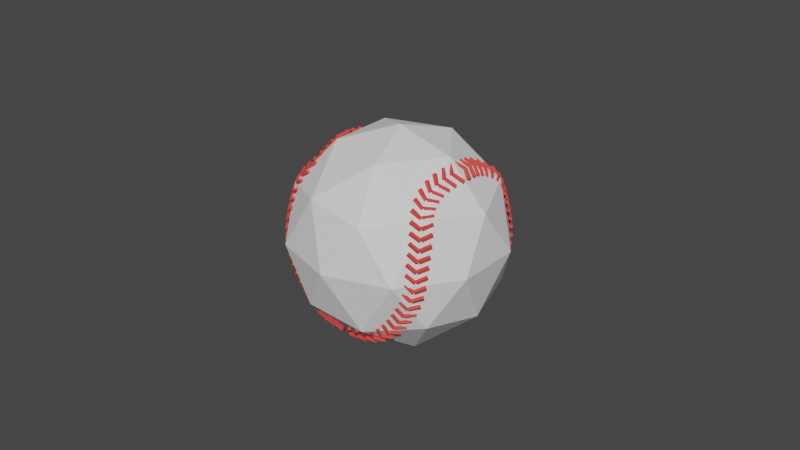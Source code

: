 # Source: Low_poly_Baseball.blend  (saved by Blender 2.90.8; exported with 4.5.12 LTS)
import bpy
from mathutils import Matrix  # noqa: F401  (used for matrix-valued properties, if any)

bpy.ops.wm.read_factory_settings(use_empty=True)
scene = bpy.context.scene
scene.name = 'Scene'

# ---- collections
col_collection = bpy.data.collections.new('Collection'); scene.collection.children.link(col_collection)

# ---- materials (node trees are filled in below, after node groups)
mat_body = bpy.data.materials.new('Body')
mat_stitches = bpy.data.materials.new('Stitches')

# ---- material node trees
mat_body.use_nodes = True; mat_body.node_tree.nodes.clear()
_N = mat_body.node_tree.nodes; _L = mat_body.node_tree.links
n0 = _N.new('ShaderNodeBsdfPrincipled'); n0.name = 'Principled BSDF'; n0.location = (10, 300)
n0.distribution = 'GGX'
n0.subsurface_method = 'BURLEY'
n0.inputs[2].default_value = 1.0
n0.inputs[3].default_value = 1.45
n0.inputs[27].default_value = (0.0, 0.0, 0.0, 1.0)
n0.inputs[28].default_value = 1.0
n1 = _N.new('ShaderNodeOutputMaterial'); n1.name = 'Material Output'; n1.location = (300, 300)
_L.new(n0.outputs[0], n1.inputs[0])
n1.is_active_output = True
mat_stitches.use_nodes = True; mat_stitches.node_tree.nodes.clear()
_N = mat_stitches.node_tree.nodes; _L = mat_stitches.node_tree.links
n0 = _N.new('ShaderNodeBsdfPrincipled'); n0.name = 'Principled BSDF'; n0.location = (10, 300)
n0.distribution = 'GGX'
n0.subsurface_method = 'BURLEY'
n0.inputs[0].default_value = (0.8, 0.0621, 0.05222, 1.0)
n0.inputs[2].default_value = 1.0
n0.inputs[3].default_value = 1.45
n0.inputs[27].default_value = (0.0, 0.0, 0.0, 1.0)
n0.inputs[28].default_value = 1.0
n1 = _N.new('ShaderNodeOutputMaterial'); n1.name = 'Material Output'; n1.location = (300, 300)
_L.new(n0.outputs[0], n1.inputs[0])
n1.is_active_output = True

# ---- world
world_world = bpy.data.worlds.new('World'); scene.world = world_world
world_world.use_nodes = True; world_world.node_tree.nodes.clear()
_N = world_world.node_tree.nodes; _L = world_world.node_tree.links
n0 = _N.new('ShaderNodeOutputWorld'); n0.name = 'World Output'; n0.location = (300, 300)
n1 = _N.new('ShaderNodeBackground'); n1.name = 'Background'; n1.location = (10, 300)
n1.inputs[0].default_value = (0.05088, 0.05088, 0.05088, 1.0)
_L.new(n1.outputs[0], n0.inputs[0])
n0.is_active_output = True
world_world.color = (0.05088, 0.05088, 0.05088)
world_world.use_sun_shadow = False
world_world.sun_shadow_jitter_overblur = 0.0

# ---- meshes
me_icosphere = bpy.data.meshes.new('Icosphere')
me_icosphere.from_pydata([(0.0, 0.0, -1.0), (0.7236, -0.5257, -0.4472), (-0.2764, -0.8506, -0.4472), (-0.8944, 0.0, -0.4472), (-0.2764, 0.8506, -0.4472), (0.7236, 0.5257, -0.4472), (0.2764, -0.8506, 0.4472), (-0.7236, -0.5257, 0.4472), (-0.7236, 0.5257, 0.4472), (0.2764, 0.8506, 0.4472), (0.8944, 0.0, 0.4472), (0.0, 0.0, 1.0), (-0.1625, -0.5, -0.8507), (0.4253, -0.309, -0.8507), (0.2629, -0.809, -0.5257), (0.8506, 0.0, -0.5257), (0.4253, 0.309, -0.8507), (-0.5257, 0.0, -0.8507), (-0.6882, -0.5, -0.5257), (-0.1625, 0.5, -0.8507), (-0.6882, 0.5, -0.5257), (0.2629, 0.809, -0.5257), (0.9511, -0.309, 0.0), (0.9511, 0.309, 0.0), (0.0, -1.0, 0.0), (0.5878, -0.809, 0.0), (-0.9511, -0.309, 0.0), (-0.5878, -0.809, 0.0), (-0.5878, 0.809, 0.0), (-0.9511, 0.309, 0.0), (0.5878, 0.809, 0.0), (0.0, 1.0, 0.0), (0.6882, -0.5, 0.5257), (-0.2629, -0.809, 0.5257), (-0.8506, 0.0, 0.5257), (-0.2629, 0.809, 0.5257), (0.6882, 0.5, 0.5257), (0.1625, -0.5, 0.8507), (0.5257, 0.0, 0.8507), (-0.4253, -0.309, 0.8507), (-0.4253, 0.309, 0.8507), (0.1625, 0.5, 0.8507)], [], [(0, 13, 12), (1, 13, 15), (0, 12, 17), (0, 17, 19), (0, 19, 16), (1, 15, 22), (2, 14, 24), (3, 18, 26), (4, 20, 28), (5, 21, 30), (1, 22, 25), (2, 24, 27), (3, 26, 29), (4, 28, 31), (5, 30, 23), (6, 32, 37), (7, 33, 39), (8, 34, 40), (9, 35, 41), (10, 36, 38), (38, 41, 11), (38, 36, 41), (36, 9, 41), (41, 40, 11), (41, 35, 40), (35, 8, 40), (40, 39, 11), (40, 34, 39), (34, 7, 39), (39, 37, 11), (39, 33, 37), (33, 6, 37), (37, 38, 11), (37, 32, 38), (32, 10, 38), (23, 36, 10), (23, 30, 36), (30, 9, 36), (31, 35, 9), (31, 28, 35), (28, 8, 35), (29, 34, 8), (29, 26, 34), (26, 7, 34), (27, 33, 7), (27, 24, 33), (24, 6, 33), (25, 32, 6), (25, 22, 32), (22, 10, 32), (30, 31, 9), (30, 21, 31), (21, 4, 31), (28, 29, 8), (28, 20, 29), (20, 3, 29), (26, 27, 7), (26, 18, 27), (18, 2, 27), (24, 25, 6), (24, 14, 25), (14, 1, 25), (22, 23, 10), (22, 15, 23), (15, 5, 23), (16, 21, 5), (16, 19, 21), (19, 4, 21), (19, 20, 4), (19, 17, 20), (17, 3, 20), (17, 18, 3), (17, 12, 18), (12, 2, 18), (15, 16, 5), (15, 13, 16), (13, 0, 16), (12, 14, 2), (12, 13, 14), (13, 1, 14)])
_uv = me_icosphere.uv_layers.new(name='UVMap')
_uv.uv.foreach_set('vector', [0.8182, 0.0, 0.7727, 0.07873, 0.8636, 0.07873, 0.7273, 0.1575, 0.6818, 0.07873, 0.6364, 0.1575, 0.09091, 0.0, 0.04545, 0.07873, 0.1364, 0.07873, 0.2727, 0.0, 0.2273, 0.07873, 0.3182, 0.07873, 0.4545, 0.0, 0.4091, 0.07873, 0.5, 0.07873, 0.7273, 0.1575, 0.6364, 0.1575, 0.6818, 0.2362, 0.9091, 0.1575, 0.8182, 0.1575, 0.8636, 0.2362, 0.1818, 0.1575, 0.09091, 0.1575, 0.1364, 0.2362, 0.3636, 0.1575, 0.2727, 0.1575, 0.3182, 0.2362, 0.5455, 0.1575, 0.4545, 0.1575, 0.5, 0.2362, 0.7273, 0.1575, 0.6818, 0.2362, 0.7727, 0.2362, 0.9091, 0.1575, 0.8636, 0.2362, 0.9545, 0.2362, 0.1818, 0.1575, 0.1364, 0.2362, 0.2273, 0.2362, 0.3636, 0.1575, 0.3182, 0.2362, 0.4091, 0.2362, 0.5455, 0.1575, 0.5, 0.2362, 0.5909, 0.2362, 0.8182, 0.3149, 0.7273, 0.3149, 0.7727, 0.3937, 1.0, 0.3149, 0.9091, 0.3149, 0.9545, 0.3937, 0.2727, 0.3149, 0.1818, 0.3149, 0.2273, 0.3937, 0.4545, 0.3149, 0.3636, 0.3149, 0.4091, 0.3937, 0.6364, 0.3149, 0.5455, 0.3149, 0.5909, 0.3937, 0.5909, 0.3937, 0.5, 0.3937, 0.5455, 0.4724, 0.5909, 0.3937, 0.5455, 0.3149, 0.5, 0.3937, 0.5455, 0.3149, 0.4545, 0.3149, 0.5, 0.3937, 0.4091, 0.3937, 0.3182, 0.3937, 0.3636, 0.4724, 0.4091, 0.3937, 0.3636, 0.3149, 0.3182, 0.3937, 0.3636, 0.3149, 0.2727, 0.3149, 0.3182, 0.3937, 0.2273, 0.3937, 0.1364, 0.3937, 0.1818, 0.4724, 0.2273, 0.3937, 0.1818, 0.3149, 0.1364, 0.3937, 0.1818, 0.3149, 0.09091, 0.3149, 0.1364, 0.3937, 0.9545, 0.3937, 0.8636, 0.3937, 0.9091, 0.4724, 0.9545, 0.3937, 0.9091, 0.3149, 0.8636, 0.3937, 0.9091, 0.3149, 0.8182, 0.3149, 0.8636, 0.3937, 0.7727, 0.3937, 0.6818, 0.3937, 0.7273, 0.4724, 0.7727, 0.3937, 0.7273, 0.3149, 0.6818, 0.3937, 0.7273, 0.3149, 0.6364, 0.3149, 0.6818, 0.3937, 0.5909, 0.2362, 0.5455, 0.3149, 0.6364, 0.3149, 0.5909, 0.2362, 0.5, 0.2362, 0.5455, 0.3149, 0.5, 0.2362, 0.4545, 0.3149, 0.5455, 0.3149, 0.4091, 0.2362, 0.3636, 0.3149, 0.4545, 0.3149, 0.4091, 0.2362, 0.3182, 0.2362, 0.3636, 0.3149, 0.3182, 0.2362, 0.2727, 0.3149, 0.3636, 0.3149, 0.2273, 0.2362, 0.1818, 0.3149, 0.2727, 0.3149, 0.2273, 0.2362, 0.1364, 0.2362, 0.1818, 0.3149, 0.1364, 0.2362, 0.09091, 0.3149, 0.1818, 0.3149, 0.9545, 0.2362, 0.9091, 0.3149, 1.0, 0.3149, 0.9545, 0.2362, 0.8636, 0.2362, 0.9091, 0.3149, 0.8636, 0.2362, 0.8182, 0.3149, 0.9091, 0.3149, 0.7727, 0.2362, 0.7273, 0.3149, 0.8182, 0.3149, 0.7727, 0.2362, 0.6818, 0.2362, 0.7273, 0.3149, 0.6818, 0.2362, 0.6364, 0.3149, 0.7273, 0.3149, 0.5, 0.2362, 0.4091, 0.2362, 0.4545, 0.3149, 0.5, 0.2362, 0.4545, 0.1575, 0.4091, 0.2362, 0.4545, 0.1575, 0.3636, 0.1575, 0.4091, 0.2362, 0.3182, 0.2362, 0.2273, 0.2362, 0.2727, 0.3149, 0.3182, 0.2362, 0.2727, 0.1575, 0.2273, 0.2362, 0.2727, 0.1575, 0.1818, 0.1575, 0.2273, 0.2362, 0.1364, 0.2362, 0.04545, 0.2362, 0.09091, 0.3149, 0.1364, 0.2362, 0.09091, 0.1575, 0.04545, 0.2362, 0.09091, 0.1575, 0.0, 0.1575, 0.04545, 0.2362, 0.8636, 0.2362, 0.7727, 0.2362, 0.8182, 0.3149, 0.8636, 0.2362, 0.8182, 0.1575, 0.7727, 0.2362, 0.8182, 0.1575, 0.7273, 0.1575, 0.7727, 0.2362, 0.6818, 0.2362, 0.5909, 0.2362, 0.6364, 0.3149, 0.6818, 0.2362, 0.6364, 0.1575, 0.5909, 0.2362, 0.6364, 0.1575, 0.5455, 0.1575, 0.5909, 0.2362, 0.5, 0.07873, 0.4545, 0.1575, 0.5455, 0.1575, 0.5, 0.07873, 0.4091, 0.07873, 0.4545, 0.1575, 0.4091, 0.07873, 0.3636, 0.1575, 0.4545, 0.1575, 0.3182, 0.07873, 0.2727, 0.1575, 0.3636, 0.1575, 0.3182, 0.07873, 0.2273, 0.07873, 0.2727, 0.1575, 0.2273, 0.07873, 0.1818, 0.1575, 0.2727, 0.1575, 0.1364, 0.07873, 0.09091, 0.1575, 0.1818, 0.1575, 0.1364, 0.07873, 0.04545, 0.07873, 0.09091, 0.1575, 0.04545, 0.07873, 0.0, 0.1575, 0.09091, 0.1575, 0.6364, 0.1575, 0.5909, 0.07873, 0.5455, 0.1575, 0.6364, 0.1575, 0.6818, 0.07873, 0.5909, 0.07873, 0.6818, 0.07873, 0.6364, 0.0, 0.5909, 0.07873, 0.8636, 0.07873, 0.8182, 0.1575, 0.9091, 0.1575, 0.8636, 0.07873, 0.7727, 0.07873, 0.8182, 0.1575, 0.7727, 0.07873, 0.7273, 0.1575, 0.8182, 0.1575])
me_icosphere.materials.append(mat_body)
me_icosphere.use_remesh_fix_poles = True
me_icosphere.use_remesh_preserve_attributes = False
me_icosphere.use_mirror_vertex_groups = False
me_icosphere.update()
me_cube_007 = bpy.data.meshes.new('Cube.007')
me_cube_007.from_pydata([(-0.6214, -3.489, 0.5226), (-0.2924, -3.489, 2.173), (-0.9141, -1.968, 1.386), (-0.5851, -1.968, 3.036), (0.5851, 1.968, -3.036), (0.9141, 1.968, -1.386), (0.2924, 3.489, -2.173), (0.6214, 3.489, -0.5226), (-0.5323, 9.433, -4.958), (-0.1081, 9.433, -6.114), (-0.7375, 7.97, -6.071), (-0.3133, 7.97, -7.228), (0.3133, 4.185, -0.3696), (0.7375, 4.185, -1.526), (0.1081, 2.722, -1.483), (0.5324, 2.722, -2.639)], [], [(0, 1, 3, 2), (2, 3, 7, 6), (6, 7, 5, 4), (4, 5, 1, 0), (2, 6, 4, 0), (7, 3, 1, 5), (8, 9, 11, 10), (10, 11, 15, 14), (14, 15, 13, 12), (12, 13, 9, 8), (10, 14, 12, 8), (15, 11, 9, 13)])
_uv = me_cube_007.uv_layers.new(name='UVMap')
_uv.uv.foreach_set('vector', [0.375, 0.0, 0.625, 0.0, 0.625, 0.25, 0.375, 0.25, 0.375, 0.25, 0.625, 0.25, 0.625, 0.5, 0.375, 0.5, 0.375, 0.5, 0.625, 0.5, 0.625, 0.75, 0.375, 0.75, 0.375, 0.75, 0.625, 0.75, 0.625, 1.0, 0.375, 1.0, 0.125, 0.5, 0.375, 0.5, 0.375, 0.75, 0.125, 0.75, 0.625, 0.5, 0.875, 0.5, 0.875, 0.75, 0.625, 0.75, 0.375, 0.0, 0.625, 0.0, 0.625, 0.25, 0.375, 0.25, 0.375, 0.25, 0.625, 0.25, 0.625, 0.5, 0.375, 0.5, 0.375, 0.5, 0.625, 0.5, 0.625, 0.75, 0.375, 0.75, 0.375, 0.75, 0.625, 0.75, 0.625, 1.0, 0.375, 1.0, 0.125, 0.5, 0.375, 0.5, 0.375, 0.75, 0.125, 0.75, 0.625, 0.5, 0.875, 0.5, 0.875, 0.75, 0.625, 0.75])
me_cube_007.materials.append(mat_stitches)
me_cube_007.use_remesh_fix_poles = True
me_cube_007.use_remesh_preserve_attributes = False
me_cube_007.use_mirror_vertex_groups = False
me_cube_007.update()
me_cube_011 = bpy.data.meshes.new('Cube.011')
me_cube_011.from_pydata([(-0.6214, -3.489, 0.5226), (-0.2924, -3.489, 2.173), (-0.9141, -1.968, 1.386), (-0.5851, -1.968, 3.036), (0.5851, 1.968, -3.036), (0.9141, 1.968, -1.386), (0.2924, 3.489, -2.173), (0.6214, 3.489, -0.5226), (-0.5323, 9.433, -4.958), (-0.1081, 9.433, -6.114), (-0.7375, 7.97, -6.071), (-0.3133, 7.97, -7.228), (0.3133, 4.185, -0.3696), (0.7375, 4.185, -1.526), (0.1081, 2.722, -1.483), (0.5324, 2.722, -2.639)], [], [(0, 1, 3, 2), (2, 3, 7, 6), (6, 7, 5, 4), (4, 5, 1, 0), (2, 6, 4, 0), (7, 3, 1, 5), (8, 9, 11, 10), (10, 11, 15, 14), (14, 15, 13, 12), (12, 13, 9, 8), (10, 14, 12, 8), (15, 11, 9, 13)])
_uv = me_cube_011.uv_layers.new(name='UVMap')
_uv.uv.foreach_set('vector', [0.375, 0.0, 0.625, 0.0, 0.625, 0.25, 0.375, 0.25, 0.375, 0.25, 0.625, 0.25, 0.625, 0.5, 0.375, 0.5, 0.375, 0.5, 0.625, 0.5, 0.625, 0.75, 0.375, 0.75, 0.375, 0.75, 0.625, 0.75, 0.625, 1.0, 0.375, 1.0, 0.125, 0.5, 0.375, 0.5, 0.375, 0.75, 0.125, 0.75, 0.625, 0.5, 0.875, 0.5, 0.875, 0.75, 0.625, 0.75, 0.375, 0.0, 0.625, 0.0, 0.625, 0.25, 0.375, 0.25, 0.375, 0.25, 0.625, 0.25, 0.625, 0.5, 0.375, 0.5, 0.375, 0.5, 0.625, 0.5, 0.625, 0.75, 0.375, 0.75, 0.375, 0.75, 0.625, 0.75, 0.625, 1.0, 0.375, 1.0, 0.125, 0.5, 0.375, 0.5, 0.375, 0.75, 0.125, 0.75, 0.625, 0.5, 0.875, 0.5, 0.875, 0.75, 0.625, 0.75])
me_cube_011.materials.append(mat_stitches)
me_cube_011.use_remesh_fix_poles = True
me_cube_011.use_remesh_preserve_attributes = False
me_cube_011.use_mirror_vertex_groups = False
me_cube_011.update()

# ---- curves / text
cu_beziercurve_003 = bpy.data.curves.new('BezierCurve.003', 'CURVE')
cu_beziercurve_003.dimensions = '3D'
_sp = cu_beziercurve_003.splines.new('BEZIER'); _sp.bezier_points.add(7)
_sp.bezier_points.foreach_set('co', [-0.6057, -1.27, 0.7649, -0.5791, -1.061, 0.7315, -0.5779, -0.8761, 0.648, -0.6383, -0.7294, 0.5242, -0.6785, -0.6574, 0.3043, -0.6877, -0.5986, 0.04936, -0.5162, -0.5671, -0.4019, -0.004934, -0.5356, -0.6427])
_sp.bezier_points.foreach_set('handle_left', [-0.6024, -1.328, 0.7671, -0.5862, -1.115, 0.752, -0.567, -0.9437, 0.6916, -0.6132, -0.7669, 0.5869, -0.671, -0.6835, 0.3844, -0.6885, -0.612, 0.1361, -0.6165, -0.5724, -0.2661, -0.2894, -0.5356, -0.6427])
_sp.bezier_points.foreach_set('handle_right', [-0.6097, -1.199, 0.7622, -0.5704, -0.9949, 0.7064, -0.5888, -0.8084, 0.6045, -0.6634, -0.692, 0.4614, -0.686, -0.6312, 0.2242, -0.6863, -0.5718, -0.1241, -0.4159, -0.5618, -0.5378, 1.133, -0.5356, -0.6427])
for _p, _l, _r in zip(_sp.bezier_points, ['ALIGNED', 'ALIGNED', 'ALIGNED', 'ALIGNED', 'ALIGNED', 'ALIGNED', 'ALIGNED', 'ALIGNED'], ['ALIGNED', 'ALIGNED', 'ALIGNED', 'ALIGNED', 'ALIGNED', 'ALIGNED', 'ALIGNED', 'ALIGNED']): _p.handle_left_type = _l; _p.handle_right_type = _r
_sp.order_u = 0
_sp.order_v = 0
_sp = cu_beziercurve_003.splines.new('BEZIER'); _sp.bezier_points.add(0)
_sp.bezier_points.foreach_set('co', [-0.5838, -1.27, 0.7396])
_sp.bezier_points.foreach_set('handle_left', [-0.5805, -1.328, 0.7418])
_sp.bezier_points.foreach_set('handle_right', [-0.5878, -1.199, 0.7369])
for _p, _l, _r in zip(_sp.bezier_points, ['ALIGNED'], ['ALIGNED']): _p.handle_left_type = _l; _p.handle_right_type = _r
_sp.order_u = 0
_sp.order_v = 0
cu_beziercurve_003.use_path = True
cu_beziercurve_003.use_path_clamp = True
cu_beziercurve_003.fill_mode = 'FULL'
cu_beziercurve_005 = bpy.data.curves.new('BezierCurve.005', 'CURVE')
cu_beziercurve_005.dimensions = '3D'
_sp = cu_beziercurve_005.splines.new('BEZIER'); _sp.bezier_points.add(7)
_sp.bezier_points.foreach_set('co', [-0.6057, -1.27, 0.7649, -0.5791, -1.061, 0.7315, -0.5779, -0.8761, 0.6627, -0.6377, -0.7318, 0.5242, -0.6815, -0.6517, 0.3005, -0.6847, -0.5873, 0.04743, -0.5162, -0.5671, -0.4019, -0.004934, -0.5356, -0.6427])
_sp.bezier_points.foreach_set('handle_left', [-0.6024, -1.328, 0.7671, -0.5862, -1.115, 0.752, -0.567, -0.9437, 0.7062, -0.6127, -0.7693, 0.5869, -0.674, -0.6778, 0.3806, -0.6854, -0.6007, 0.1342, -0.6165, -0.5724, -0.2661, -0.2894, -0.5356, -0.6427])
_sp.bezier_points.foreach_set('handle_right', [-0.6097, -1.199, 0.7622, -0.5704, -0.9949, 0.7064, -0.5888, -0.8084, 0.6191, -0.6628, -0.6944, 0.4614, -0.689, -0.6255, 0.2204, -0.6832, -0.5605, -0.1261, -0.4159, -0.5618, -0.5378, 1.133, -0.5356, -0.6427])
for _p, _l, _r in zip(_sp.bezier_points, ['ALIGNED', 'ALIGNED', 'ALIGNED', 'ALIGNED', 'ALIGNED', 'ALIGNED', 'ALIGNED', 'ALIGNED'], ['ALIGNED', 'ALIGNED', 'ALIGNED', 'ALIGNED', 'ALIGNED', 'ALIGNED', 'ALIGNED', 'ALIGNED']): _p.handle_left_type = _l; _p.handle_right_type = _r
_sp.order_u = 0
_sp.order_v = 0
_sp = cu_beziercurve_005.splines.new('BEZIER'); _sp.bezier_points.add(0)
_sp.bezier_points.foreach_set('co', [-0.5838, -1.27, 0.7396])
_sp.bezier_points.foreach_set('handle_left', [-0.5805, -1.328, 0.7418])
_sp.bezier_points.foreach_set('handle_right', [-0.5878, -1.199, 0.7369])
for _p, _l, _r in zip(_sp.bezier_points, ['ALIGNED'], ['ALIGNED']): _p.handle_left_type = _l; _p.handle_right_type = _r
_sp.order_u = 0
_sp.order_v = 0
cu_beziercurve_005.use_path = True
cu_beziercurve_005.use_path_clamp = True
cu_beziercurve_005.fill_mode = 'FULL'

# ---- objects
ob_body = bpy.data.objects.new('Body', me_icosphere)
ob_beziercurve_1 = bpy.data.objects.new('BezierCurve 1', cu_beziercurve_003)
ob_stitches_1 = bpy.data.objects.new('Stitches 1', me_cube_007)
ob_beziercurve_2 = bpy.data.objects.new('BezierCurve 2', cu_beziercurve_005)
ob_stitches_2 = bpy.data.objects.new('Stitches 2', me_cube_011)

# ---- transforms, parenting, visibility, modifiers, constraints
ob_body.location = (0.0, 0.0, 0.0)
ob_body.lineart.crease_threshold = 0.0
ob_beziercurve_1.location = (0.0, -1.266, 0.0)
ob_beziercurve_1.rotation_euler = (3.142, 3.142, 0.0)
ob_beziercurve_1.lineart.crease_threshold = 0.0
_m = ob_beziercurve_1.modifiers.new('Mirror', 'MIRROR')
_m.use_axis = (False, True, False)
_m.mirror_object = ob_body
ob_stitches_1.location = (-0.06, -1.245, 0.01)
ob_stitches_1.rotation_euler = (3.142, 3.142, 0.0)
ob_stitches_1.scale = (0.05063, 0.01316, 0.01316)
ob_stitches_1.lineart.crease_threshold = 0.0
_m = ob_stitches_1.modifiers.new('Array', 'ARRAY')
_m.count = 25
_m.constant_offset_displace = (-1.26, 0.0, 0.0)
_m.relative_offset_displace = (0.94, 0.0, 0.0)
_m = ob_stitches_1.modifiers.new('Curve', 'CURVE')
_m.object = ob_beziercurve_1
_m = ob_stitches_1.modifiers.new('Mirror', 'MIRROR')
_m.use_axis = (False, True, False)
_m.mirror_object = ob_body
ob_beziercurve_2.location = (0.0, 1.266, 0.0)
ob_beziercurve_2.lineart.crease_threshold = 0.0
_m = ob_beziercurve_2.modifiers.new('Mirror', 'MIRROR')
_m.use_axis = (False, True, False)
_m.mirror_object = ob_body
ob_stitches_2.location = (0.06, 1.245, 0.01)
ob_stitches_2.scale = (0.05063, 0.01316, 0.01316)
ob_stitches_2.lineart.crease_threshold = 0.0
_m = ob_stitches_2.modifiers.new('Array', 'ARRAY')
_m.count = 25
_m.constant_offset_displace = (-1.26, 0.0, 0.0)
_m.relative_offset_displace = (0.94, 0.0, 0.0)
_m = ob_stitches_2.modifiers.new('Curve', 'CURVE')
_m.object = ob_beziercurve_2
_m = ob_stitches_2.modifiers.new('Mirror', 'MIRROR')
_m.use_axis = (False, True, False)
_m.mirror_object = ob_body

# ---- collection membership
col_collection.objects.link(ob_body)
col_collection.objects.link(ob_beziercurve_1)
col_collection.objects.link(ob_stitches_1)
col_collection.objects.link(ob_beziercurve_2)
col_collection.objects.link(ob_stitches_2)

# ---- scene / render settings (as saved in the file)
scene.frame_start = 1; scene.frame_end = 250; scene.frame_set(1)
scene.render.engine = 'CYCLES'
scene.cycles.use_denoising = False
scene.cycles.samples = 128
scene.cycles.sampling_pattern = 'TABULATED_SOBOL'
scene.cycles.use_adaptive_sampling = False
scene.cycles.use_light_tree = False
scene.view_settings.view_transform = 'Filmic'
bpy.context.view_layer.update()

# ---- added for rendering (the .blend has no active camera and no usable light): camera, sun
cam_auto = bpy.data.cameras.new('AutoCamera')
cam_auto.lens = 50.0
cam_auto.sensor_width = 36.0
cam_auto.clip_end = 1000.0
ob_auto_camera = bpy.data.objects.new('AutoCamera', cam_auto)
scene.collection.objects.link(ob_auto_camera)
ob_auto_camera.location = (5.47248, -6.56514, 4.43786)
ob_auto_camera.rotation_euler = (1.09748, -7.21219e-08, 0.694738)
scene.camera = ob_auto_camera
light_auto_sun = bpy.data.lights.new('AutoSun', 'SUN')
light_auto_sun.energy = 3.0
light_auto_sun.angle = 0.0523599
ob_auto_sun = bpy.data.objects.new('AutoSun', light_auto_sun)
scene.collection.objects.link(ob_auto_sun)
ob_auto_sun.rotation_euler = (0.872665, 0.174533, 0.523599)
bpy.context.view_layer.update()
